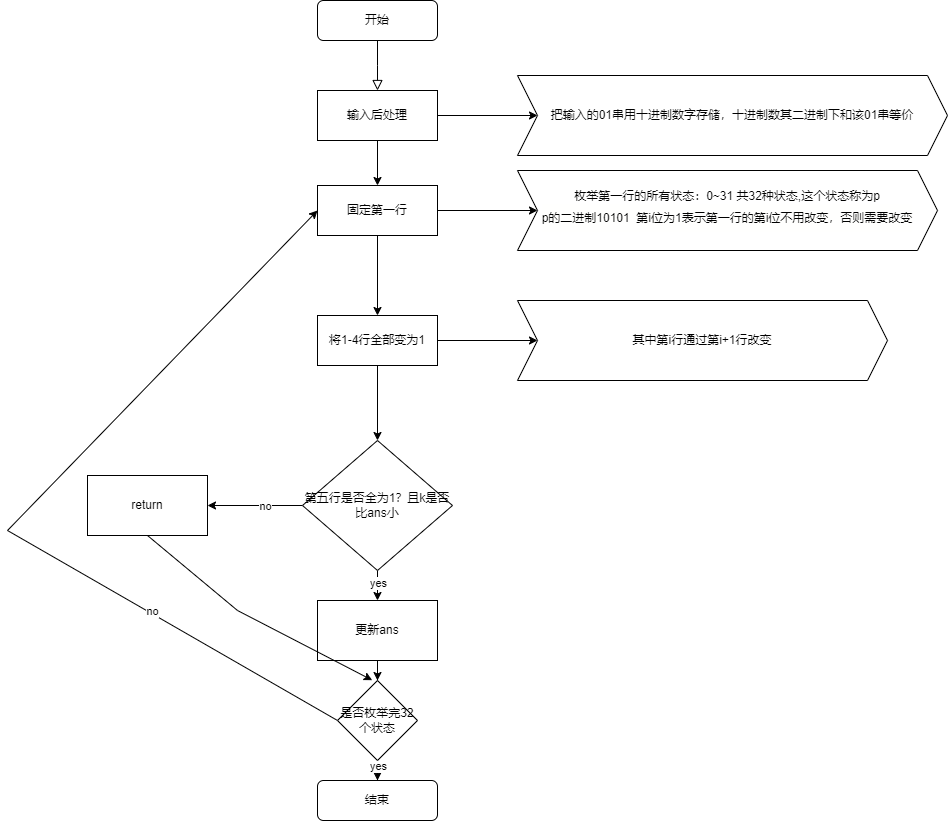

The diagram above was exported from draw.io. Its source (the exported page's mxGraphModel, read from the mxfile embedded in the PNG):
<mxGraphModel dx="2901" dy="784" grid="1" gridSize="10" guides="1" tooltips="1" connect="1" arrows="1" fold="1" page="1" pageScale="1" pageWidth="827" pageHeight="1169" math="0" shadow="0">
  <root>
    <mxCell id="WIyWlLk6GJQsqaUBKTNV-0" />
    <mxCell id="WIyWlLk6GJQsqaUBKTNV-1" parent="WIyWlLk6GJQsqaUBKTNV-0" />
    <mxCell id="WIyWlLk6GJQsqaUBKTNV-2" value="" style="rounded=0;html=1;jettySize=auto;orthogonalLoop=1;fontSize=11;endArrow=block;endFill=0;endSize=8;strokeWidth=1;shadow=0;labelBackgroundColor=none;edgeStyle=orthogonalEdgeStyle;" parent="WIyWlLk6GJQsqaUBKTNV-1" source="WIyWlLk6GJQsqaUBKTNV-3" edge="1">
      <mxGeometry relative="1" as="geometry">
        <mxPoint x="220" y="170" as="targetPoint" />
      </mxGeometry>
    </mxCell>
    <mxCell id="WIyWlLk6GJQsqaUBKTNV-3" value="开始" style="rounded=1;whiteSpace=wrap;html=1;fontSize=12;glass=0;strokeWidth=1;shadow=0;" parent="WIyWlLk6GJQsqaUBKTNV-1" vertex="1">
      <mxGeometry x="160" y="80" width="120" height="40" as="geometry" />
    </mxCell>
    <mxCell id="WIyWlLk6GJQsqaUBKTNV-11" value="结束" style="rounded=1;whiteSpace=wrap;html=1;fontSize=12;glass=0;strokeWidth=1;shadow=0;" parent="WIyWlLk6GJQsqaUBKTNV-1" vertex="1">
      <mxGeometry x="160" y="860" width="120" height="40" as="geometry" />
    </mxCell>
    <mxCell id="UgjjlVcdCLgNbcSXXjpN-2" value="" style="edgeStyle=orthogonalEdgeStyle;rounded=0;orthogonalLoop=1;jettySize=auto;html=1;" parent="WIyWlLk6GJQsqaUBKTNV-1" source="UgjjlVcdCLgNbcSXXjpN-0" target="UgjjlVcdCLgNbcSXXjpN-1" edge="1">
      <mxGeometry relative="1" as="geometry" />
    </mxCell>
    <mxCell id="UgjjlVcdCLgNbcSXXjpN-6" value="" style="edgeStyle=orthogonalEdgeStyle;rounded=0;orthogonalLoop=1;jettySize=auto;html=1;" parent="WIyWlLk6GJQsqaUBKTNV-1" source="UgjjlVcdCLgNbcSXXjpN-0" target="UgjjlVcdCLgNbcSXXjpN-5" edge="1">
      <mxGeometry relative="1" as="geometry" />
    </mxCell>
    <mxCell id="UgjjlVcdCLgNbcSXXjpN-0" value="输入后处理" style="rounded=0;whiteSpace=wrap;html=1;" parent="WIyWlLk6GJQsqaUBKTNV-1" vertex="1">
      <mxGeometry x="160" y="170" width="120" height="50" as="geometry" />
    </mxCell>
    <mxCell id="UgjjlVcdCLgNbcSXXjpN-4" value="" style="edgeStyle=orthogonalEdgeStyle;rounded=0;orthogonalLoop=1;jettySize=auto;html=1;" parent="WIyWlLk6GJQsqaUBKTNV-1" source="UgjjlVcdCLgNbcSXXjpN-1" target="UgjjlVcdCLgNbcSXXjpN-3" edge="1">
      <mxGeometry relative="1" as="geometry" />
    </mxCell>
    <mxCell id="UgjjlVcdCLgNbcSXXjpN-8" value="" style="edgeStyle=orthogonalEdgeStyle;rounded=0;orthogonalLoop=1;jettySize=auto;html=1;" parent="WIyWlLk6GJQsqaUBKTNV-1" source="UgjjlVcdCLgNbcSXXjpN-1" target="UgjjlVcdCLgNbcSXXjpN-7" edge="1">
      <mxGeometry relative="1" as="geometry" />
    </mxCell>
    <mxCell id="UgjjlVcdCLgNbcSXXjpN-1" value="固定第一行" style="rounded=0;whiteSpace=wrap;html=1;" parent="WIyWlLk6GJQsqaUBKTNV-1" vertex="1">
      <mxGeometry x="160" y="265" width="120" height="50" as="geometry" />
    </mxCell>
    <mxCell id="UgjjlVcdCLgNbcSXXjpN-3" value="枚举第一行的所有状态：0~31 共32种状态,这个状态称为p&lt;br&gt;&lt;div style=&quot;background-color: rgb(255, 255, 254); line-height: 28px;&quot;&gt;&lt;font style=&quot;font-size: 12px;&quot; face=&quot;Helvetica&quot;&gt;p的二进制10101 &amp;nbsp;第i位为1表示第一行的第i位不用改变，否则需要改变&lt;/font&gt;&lt;/div&gt;" style="shape=step;perimeter=stepPerimeter;whiteSpace=wrap;html=1;fixedSize=1;rounded=0;" parent="WIyWlLk6GJQsqaUBKTNV-1" vertex="1">
      <mxGeometry x="360" y="250" width="420" height="80" as="geometry" />
    </mxCell>
    <mxCell id="UgjjlVcdCLgNbcSXXjpN-5" value="把输入的01串用十进制数字存储，十进制数其二进制下和该01串等价" style="shape=step;perimeter=stepPerimeter;whiteSpace=wrap;html=1;fixedSize=1;rounded=0;" parent="WIyWlLk6GJQsqaUBKTNV-1" vertex="1">
      <mxGeometry x="360" y="155" width="430" height="80" as="geometry" />
    </mxCell>
    <mxCell id="UgjjlVcdCLgNbcSXXjpN-10" value="" style="edgeStyle=orthogonalEdgeStyle;rounded=0;orthogonalLoop=1;jettySize=auto;html=1;" parent="WIyWlLk6GJQsqaUBKTNV-1" source="UgjjlVcdCLgNbcSXXjpN-7" target="UgjjlVcdCLgNbcSXXjpN-9" edge="1">
      <mxGeometry relative="1" as="geometry" />
    </mxCell>
    <mxCell id="UgjjlVcdCLgNbcSXXjpN-12" value="" style="edgeStyle=orthogonalEdgeStyle;rounded=0;orthogonalLoop=1;jettySize=auto;html=1;" parent="WIyWlLk6GJQsqaUBKTNV-1" source="UgjjlVcdCLgNbcSXXjpN-7" target="UgjjlVcdCLgNbcSXXjpN-11" edge="1">
      <mxGeometry relative="1" as="geometry" />
    </mxCell>
    <mxCell id="UgjjlVcdCLgNbcSXXjpN-7" value="将1-4行全部变为1" style="rounded=0;whiteSpace=wrap;html=1;" parent="WIyWlLk6GJQsqaUBKTNV-1" vertex="1">
      <mxGeometry x="160" y="395" width="120" height="50" as="geometry" />
    </mxCell>
    <mxCell id="UgjjlVcdCLgNbcSXXjpN-9" value="其中第i行通过第i+1行改变" style="shape=step;perimeter=stepPerimeter;whiteSpace=wrap;html=1;fixedSize=1;rounded=0;" parent="WIyWlLk6GJQsqaUBKTNV-1" vertex="1">
      <mxGeometry x="360" y="380" width="370" height="80" as="geometry" />
    </mxCell>
    <mxCell id="UgjjlVcdCLgNbcSXXjpN-16" value="" style="edgeStyle=orthogonalEdgeStyle;rounded=0;orthogonalLoop=1;jettySize=auto;html=1;" parent="WIyWlLk6GJQsqaUBKTNV-1" source="UgjjlVcdCLgNbcSXXjpN-11" target="UgjjlVcdCLgNbcSXXjpN-15" edge="1">
      <mxGeometry relative="1" as="geometry" />
    </mxCell>
    <mxCell id="UgjjlVcdCLgNbcSXXjpN-17" value="yes" style="edgeLabel;html=1;align=center;verticalAlign=middle;resizable=0;points=[];" parent="UgjjlVcdCLgNbcSXXjpN-16" vertex="1" connectable="0">
      <mxGeometry x="0.2703" relative="1" as="geometry">
        <mxPoint as="offset" />
      </mxGeometry>
    </mxCell>
    <mxCell id="UgjjlVcdCLgNbcSXXjpN-19" value="" style="edgeStyle=orthogonalEdgeStyle;rounded=0;orthogonalLoop=1;jettySize=auto;html=1;" parent="WIyWlLk6GJQsqaUBKTNV-1" source="UgjjlVcdCLgNbcSXXjpN-11" target="UgjjlVcdCLgNbcSXXjpN-18" edge="1">
      <mxGeometry relative="1" as="geometry" />
    </mxCell>
    <mxCell id="UgjjlVcdCLgNbcSXXjpN-20" value="no" style="edgeLabel;html=1;align=center;verticalAlign=middle;resizable=0;points=[];" parent="UgjjlVcdCLgNbcSXXjpN-19" vertex="1" connectable="0">
      <mxGeometry x="-0.2029" relative="1" as="geometry">
        <mxPoint as="offset" />
      </mxGeometry>
    </mxCell>
    <mxCell id="UgjjlVcdCLgNbcSXXjpN-11" value="第五行是否全为1？且k是否比ans小" style="rhombus;whiteSpace=wrap;html=1;rounded=0;" parent="WIyWlLk6GJQsqaUBKTNV-1" vertex="1">
      <mxGeometry x="145" y="520" width="150" height="130" as="geometry" />
    </mxCell>
    <mxCell id="UgjjlVcdCLgNbcSXXjpN-25" value="" style="edgeStyle=orthogonalEdgeStyle;rounded=0;orthogonalLoop=1;jettySize=auto;html=1;" parent="WIyWlLk6GJQsqaUBKTNV-1" source="UgjjlVcdCLgNbcSXXjpN-15" target="UgjjlVcdCLgNbcSXXjpN-24" edge="1">
      <mxGeometry relative="1" as="geometry" />
    </mxCell>
    <mxCell id="UgjjlVcdCLgNbcSXXjpN-15" value="更新ans" style="whiteSpace=wrap;html=1;rounded=0;" parent="WIyWlLk6GJQsqaUBKTNV-1" vertex="1">
      <mxGeometry x="160" y="680" width="120" height="60" as="geometry" />
    </mxCell>
    <mxCell id="UgjjlVcdCLgNbcSXXjpN-18" value="return" style="whiteSpace=wrap;html=1;rounded=0;" parent="WIyWlLk6GJQsqaUBKTNV-1" vertex="1">
      <mxGeometry x="-70" y="555" width="120" height="60" as="geometry" />
    </mxCell>
    <mxCell id="UgjjlVcdCLgNbcSXXjpN-21" value="" style="endArrow=classic;html=1;rounded=0;exitX=0.5;exitY=1;exitDx=0;exitDy=0;entryX=0.434;entryY=-0.004;entryDx=0;entryDy=0;entryPerimeter=0;" parent="WIyWlLk6GJQsqaUBKTNV-1" source="UgjjlVcdCLgNbcSXXjpN-18" target="UgjjlVcdCLgNbcSXXjpN-24" edge="1">
      <mxGeometry width="50" height="50" relative="1" as="geometry">
        <mxPoint x="350" y="560" as="sourcePoint" />
        <mxPoint x="180" y="800" as="targetPoint" />
        <Array as="points">
          <mxPoint x="80" y="690" />
        </Array>
      </mxGeometry>
    </mxCell>
    <mxCell id="UgjjlVcdCLgNbcSXXjpN-22" value="" style="endArrow=classic;html=1;rounded=0;entryX=0;entryY=0.5;entryDx=0;entryDy=0;exitX=0;exitY=0.5;exitDx=0;exitDy=0;" parent="WIyWlLk6GJQsqaUBKTNV-1" source="UgjjlVcdCLgNbcSXXjpN-24" target="UgjjlVcdCLgNbcSXXjpN-1" edge="1">
      <mxGeometry width="50" height="50" relative="1" as="geometry">
        <mxPoint y="750" as="sourcePoint" />
        <mxPoint x="-10" y="294.13793103448273" as="targetPoint" />
        <Array as="points">
          <mxPoint x="-150" y="610" />
        </Array>
      </mxGeometry>
    </mxCell>
    <mxCell id="UgjjlVcdCLgNbcSXXjpN-28" value="no" style="edgeLabel;html=1;align=center;verticalAlign=middle;resizable=0;points=[];" parent="UgjjlVcdCLgNbcSXXjpN-22" vertex="1" connectable="0">
      <mxGeometry x="-0.4794" y="-2" relative="1" as="geometry">
        <mxPoint as="offset" />
      </mxGeometry>
    </mxCell>
    <mxCell id="UgjjlVcdCLgNbcSXXjpN-26" value="" style="edgeStyle=orthogonalEdgeStyle;rounded=0;orthogonalLoop=1;jettySize=auto;html=1;" parent="WIyWlLk6GJQsqaUBKTNV-1" source="UgjjlVcdCLgNbcSXXjpN-24" target="WIyWlLk6GJQsqaUBKTNV-11" edge="1">
      <mxGeometry relative="1" as="geometry" />
    </mxCell>
    <mxCell id="UgjjlVcdCLgNbcSXXjpN-27" value="yes" style="edgeLabel;html=1;align=center;verticalAlign=middle;resizable=0;points=[];" parent="UgjjlVcdCLgNbcSXXjpN-26" vertex="1" connectable="0">
      <mxGeometry x="-0.8484" relative="1" as="geometry">
        <mxPoint as="offset" />
      </mxGeometry>
    </mxCell>
    <mxCell id="UgjjlVcdCLgNbcSXXjpN-24" value="是否枚举完32个状态" style="rhombus;whiteSpace=wrap;html=1;rounded=0;" parent="WIyWlLk6GJQsqaUBKTNV-1" vertex="1">
      <mxGeometry x="180" y="760" width="80" height="80" as="geometry" />
    </mxCell>
  </root>
</mxGraphModel>